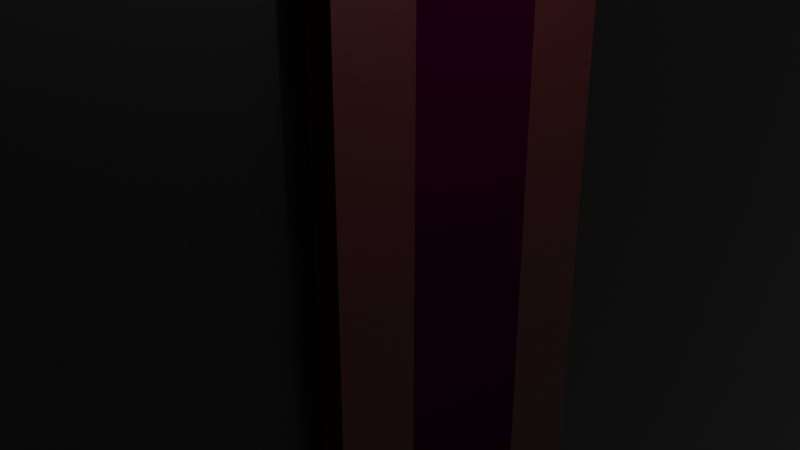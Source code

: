 # Source: HellDoor.blend  (saved by Blender 2.80.75; exported with 4.5.12 LTS)
import bpy
from mathutils import Matrix  # noqa: F401  (used for matrix-valued properties, if any)

bpy.ops.wm.read_factory_settings(use_empty=True)
scene = bpy.context.scene
scene.name = 'Scene'

# ---- collections
col_collection = bpy.data.collections.new('Collection'); scene.collection.children.link(col_collection)

# ---- materials (node trees are filled in below, after node groups)
mat_blackhell = bpy.data.materials.new('BlackHell')
mat_blackhell.alpha_threshold = 0.0
mat_blackhell.use_transparent_shadow = False
mat_blackhell.line_color = (0.0, 0.0, 0.0, 1.0)
mat_redhell = bpy.data.materials.new('RedHell')
mat_redhell.use_transparent_shadow = False
mat_purplehell = bpy.data.materials.new('PurpleHell')
mat_purplehell.use_transparent_shadow = False

# ---- material node trees
mat_blackhell.use_nodes = True; mat_blackhell.node_tree.nodes.clear()
_N = mat_blackhell.node_tree.nodes; _L = mat_blackhell.node_tree.links
n0 = _N.new('ShaderNodeOutputMaterial'); n0.name = 'Material Output'; n0.location = (300, 300)
n1 = _N.new('ShaderNodeBsdfPrincipled'); n1.name = 'Principled BSDF'; n1.location = (10, 300)
n1.distribution = 'GGX'
n1.subsurface_method = 'BURLEY'
n1.inputs[0].default_value = (0.0, 0.0, 0.0, 1.0)
n1.inputs[2].default_value = 0.4
n1.inputs[3].default_value = 1.45
n1.inputs[27].default_value = (0.0, 0.0, 0.0, 1.0)
n1.inputs[28].default_value = 1.0
_L.new(n1.outputs[0], n0.inputs[0])
n0.is_active_output = True
mat_redhell.use_nodes = True; mat_redhell.node_tree.nodes.clear()
_N = mat_redhell.node_tree.nodes; _L = mat_redhell.node_tree.links
n0 = _N.new('ShaderNodeOutputMaterial'); n0.name = 'Material Output'; n0.location = (300, 300)
n1 = _N.new('ShaderNodeBsdfPrincipled'); n1.name = 'Principled BSDF'; n1.location = (10, 300)
n1.distribution = 'GGX'
n1.subsurface_method = 'BURLEY'
n1.inputs[0].default_value = (0.02539, 0.0, 0.0004656, 1.0)
n1.inputs[3].default_value = 1.45
n1.inputs[27].default_value = (0.0, 0.0, 0.0, 1.0)
n1.inputs[28].default_value = 1.0
_L.new(n1.outputs[0], n0.inputs[0])
n0.is_active_output = True
mat_purplehell.use_nodes = True; mat_purplehell.node_tree.nodes.clear()
_N = mat_purplehell.node_tree.nodes; _L = mat_purplehell.node_tree.links
n0 = _N.new('ShaderNodeOutputMaterial'); n0.name = 'Material Output'; n0.location = (300, 300)
n1 = _N.new('ShaderNodeBsdfPrincipled'); n1.name = 'Principled BSDF'; n1.location = (10, 300)
n1.distribution = 'GGX'
n1.subsurface_method = 'BURLEY'
n1.inputs[0].default_value = (0.01341, 0.0, 0.006076, 1.0)
n1.inputs[2].default_value = 1.0
n1.inputs[3].default_value = 1.45
n1.inputs[13].default_value = 0.0
n1.inputs[20].default_value = 0.0
n1.inputs[27].default_value = (0.0, 0.0, 0.0, 1.0)
n1.inputs[28].default_value = 1.0
_L.new(n1.outputs[0], n0.inputs[0])
n0.is_active_output = True

# ---- world
world_world = bpy.data.worlds.new('World'); scene.world = world_world
world_world.use_nodes = True; world_world.node_tree.nodes.clear()
_N = world_world.node_tree.nodes; _L = world_world.node_tree.links
n0 = _N.new('ShaderNodeOutputWorld'); n0.name = 'World Output'; n0.location = (300, 300)
n1 = _N.new('ShaderNodeBackground'); n1.name = 'Background'; n1.location = (10, 300)
n1.inputs[0].default_value = (0.05088, 0.05088, 0.05088, 1.0)
_L.new(n1.outputs[0], n0.inputs[0])
n0.is_active_output = True
world_world.color = (0.05088, 0.05088, 0.05088)
world_world.use_sun_shadow = False
world_world.sun_shadow_jitter_overblur = 0.0

# ---- cameras
cam_camera = bpy.data.cameras.new('Camera')
cam_camera.clip_end = 100.0
cam_camera.ortho_scale = 7.314

# ---- lights
light_light = bpy.data.lights.new('Light', 'POINT')
light_light.transmission_factor = 0.0
light_light.energy = 1000.0
light_light.shadow_soft_size = 0.1
light_light.shadow_maximum_resolution = 0.006
light_light.use_absolute_resolution = True

# ---- meshes
me_cube = bpy.data.meshes.new('Cube')
me_cube.from_pydata([(1.0, 0.9398, -0.9398), (1.0, -0.9398, -0.9398), (-1.0, 1.0, -1.0), (-1.0, -1.0, -1.0), (-1.0, 0.0, -1.0), (1.0, 0.0, 1.0), (-1.0, 0.0, 1.0), (1.0, 0.0, -1.0), (-1.0, 0.05, 1.0), (1.0, 0.1102, -0.9398), (-1.0, 0.05, -1.0), (1.0, 0.1102, 0.9398), (-1.0, -0.05, -1.0), (1.0, -0.1102, 0.9398), (-1.0, -0.05, 1.0), (1.0, -0.1102, -0.9398), (1.0, 0.9398, 0.6728), (1.0, 0.6728, 0.9398), (1.0, 0.938, 0.7042), (1.0, 0.9331, 0.7335), (1.0, 0.9248, 0.7621), (1.0, 0.9134, 0.7896), (1.0, 0.8991, 0.8156), (1.0, 0.8818, 0.8399), (1.0, 0.862, 0.862), (1.0, 0.8399, 0.8818), (1.0, 0.8156, 0.8991), (1.0, 0.7896, 0.9134), (1.0, 0.7621, 0.9248), (1.0, 0.7335, 0.9331), (1.0, 0.7042, 0.938), (1.0, -0.6728, 0.9398), (1.0, -0.9398, 0.6728), (1.0, -0.7042, 0.938), (1.0, -0.7335, 0.9331), (1.0, -0.7621, 0.9248), (1.0, -0.7896, 0.9134), (1.0, -0.8156, 0.8991), (1.0, -0.8399, 0.8818), (1.0, -0.862, 0.862), (1.0, -0.8818, 0.8399), (1.0, -0.8991, 0.8156), (1.0, -0.9134, 0.7896), (1.0, -0.9248, 0.7621), (1.0, -0.9331, 0.7335), (1.0, -0.938, 0.7042), (-1.0, 0.6745, 1.0), (-1.0, 1.0, 0.6745), (-1.0, 0.711, 0.998), (-1.0, 0.7469, 0.9918), (-1.0, 0.782, 0.9817), (-1.0, 0.8157, 0.9678), (-1.0, 0.8477, 0.9501), (-1.0, 0.8774, 0.929), (-1.0, 0.9047, 0.9047), (-1.0, 0.929, 0.8774), (-1.0, 0.9501, 0.8477), (-1.0, 0.9678, 0.8157), (-1.0, 0.9817, 0.782), (-1.0, 0.9918, 0.7469), (-1.0, 0.998, 0.711), (-1.0, -1.0, 0.6745), (-1.0, -0.6745, 1.0), (-1.0, -0.998, 0.711), (-1.0, -0.9918, 0.7469), (-1.0, -0.9817, 0.782), (-1.0, -0.9678, 0.8157), (-1.0, -0.9501, 0.8477), (-1.0, -0.929, 0.8774), (-1.0, -0.9047, 0.9047), (-1.0, -0.8774, 0.929), (-1.0, -0.8477, 0.9501), (-1.0, -0.8157, 0.9678), (-1.0, -0.782, 0.9817), (-1.0, -0.7469, 0.9918), (-1.0, -0.711, 0.998), (1.0, 0.05, -1.0), (1.0, 1.0, -1.0), (1.0, 0.05, 1.0), (1.0, -1.0, -1.0), (1.0, -0.05, -1.0), (1.0, -0.05, 1.0), (1.0, -0.711, 0.998), (1.0, -0.6745, 1.0), (1.0, -0.7469, 0.9918), (1.0, -0.782, 0.9817), (1.0, -0.8157, 0.9678), (1.0, -0.8477, 0.9501), (1.0, -0.8774, 0.929), (1.0, -0.9047, 0.9047), (1.0, -0.929, 0.8774), (1.0, -0.9501, 0.8477), (1.0, -0.9678, 0.8157), (1.0, -0.9817, 0.782), (1.0, -0.9918, 0.7469), (1.0, -0.998, 0.711), (1.0, -1.0, 0.6745), (1.0, 0.6745, 1.0), (1.0, 0.711, 0.998), (1.0, 0.7469, 0.9918), (1.0, 0.782, 0.9817), (1.0, 0.8157, 0.9678), (1.0, 0.8477, 0.9501), (1.0, 0.8774, 0.929), (1.0, 0.9047, 0.9047), (1.0, 0.929, 0.8774), (1.0, 0.9501, 0.8477), (1.0, 0.9678, 0.8157), (1.0, 0.9817, 0.782), (1.0, 0.9918, 0.7469), (1.0, 0.998, 0.711), (1.0, 1.0, 0.6745), (0.6825, 0.1102, -0.9398), (0.6825, 0.9398, -0.9398), (0.6825, 0.1102, 0.9398), (0.6825, -0.9398, -0.9398), (0.6825, -0.1102, -0.9398), (0.6825, -0.1102, 0.9398), (0.6825, -0.7042, 0.938), (0.6825, -0.6728, 0.9398), (0.6825, -0.7335, 0.9331), (0.6825, -0.7621, 0.9248), (0.6825, -0.7896, 0.9134), (0.6825, -0.8156, 0.8991), (0.6825, -0.8399, 0.8818), (0.6825, -0.862, 0.862), (0.6825, -0.8818, 0.8399), (0.6825, -0.8991, 0.8156), (0.6825, -0.9134, 0.7896), (0.6825, -0.9248, 0.7621), (0.6825, -0.9331, 0.7335), (0.6825, -0.938, 0.7042), (0.6825, -0.9398, 0.6728), (0.6825, 0.6728, 0.9398), (0.6825, 0.7042, 0.938), (0.6825, 0.7335, 0.9331), (0.6825, 0.7621, 0.9248), (0.6825, 0.7896, 0.9134), (0.6825, 0.8156, 0.8991), (0.6825, 0.8399, 0.8818), (0.6825, 0.862, 0.862), (0.6825, 0.8818, 0.8399), (0.6825, 0.8991, 0.8156), (0.6825, 0.9134, 0.7896), (0.6825, 0.9248, 0.7621), (0.6825, 0.9331, 0.7335), (0.6825, 0.938, 0.7042), (0.6825, 0.9398, 0.6728)], [], [(10, 8, 46, 48, 49, 50, 51, 52, 53, 54, 55, 56, 57, 58, 59, 60, 47, 2), (81, 14, 62, 83), (3, 61, 63, 64, 65, 66, 67, 68, 69, 70, 71, 72, 73, 74, 75, 62, 14, 12), (12, 80, 79, 3), (79, 96, 61, 3), (97, 46, 8, 78), (76, 78, 5, 7), (10, 76, 7, 4), (12, 14, 6, 4), (78, 8, 6, 5), (0, 16, 147, 113), (2, 77, 76, 10), (2, 47, 111, 77), (4, 6, 8, 10), (7, 5, 81, 80), (4, 7, 80, 12), (5, 6, 14, 81), (83, 62, 75, 82), (82, 75, 74, 84), (84, 74, 73, 85), (85, 73, 72, 86), (86, 72, 71, 87), (87, 71, 70, 88), (88, 70, 69, 89), (89, 69, 68, 90), (90, 68, 67, 91), (91, 67, 66, 92), (92, 66, 65, 93), (93, 65, 64, 94), (94, 64, 63, 95), (95, 63, 61, 96), (46, 97, 98, 48), (48, 98, 99, 49), (49, 99, 100, 50), (50, 100, 101, 51), (51, 101, 102, 52), (52, 102, 103, 53), (53, 103, 104, 54), (54, 104, 105, 55), (55, 105, 106, 56), (56, 106, 107, 57), (57, 107, 108, 58), (58, 108, 109, 59), (59, 109, 110, 60), (60, 110, 111, 47), (33, 34, 120, 118), (0, 9, 76, 77), (9, 11, 78, 76), (15, 1, 79, 80), (13, 15, 80, 81), (33, 31, 83, 82), (34, 33, 82, 84), (35, 34, 84, 85), (36, 35, 85, 86), (37, 36, 86, 87), (38, 37, 87, 88), (39, 38, 88, 89), (40, 39, 89, 90), (41, 40, 90, 91), (42, 41, 91, 92), (43, 42, 92, 93), (44, 43, 93, 94), (45, 44, 94, 95), (32, 45, 95, 96), (17, 30, 98, 97), (30, 29, 99, 98), (29, 28, 100, 99), (28, 27, 101, 100), (27, 26, 102, 101), (26, 25, 103, 102), (25, 24, 104, 103), (24, 23, 105, 104), (23, 22, 106, 105), (22, 21, 107, 106), (21, 20, 108, 107), (20, 19, 109, 108), (19, 18, 110, 109), (18, 16, 111, 110), (16, 0, 77, 111), (11, 17, 97, 78), (31, 13, 81, 83), (1, 32, 96, 79), (116, 117, 119, 118, 120, 121, 122, 123, 124, 125, 126, 127, 128, 129, 130, 131, 132, 115), (113, 147, 146, 145, 144, 143, 142, 141, 140, 139, 138, 137, 136, 135, 134, 133, 114, 112), (29, 30, 134, 135), (34, 35, 121, 120), (17, 11, 114, 133), (28, 29, 135, 136), (35, 36, 122, 121), (13, 31, 119, 117), (27, 28, 136, 137), (36, 37, 123, 122), (32, 1, 115, 132), (26, 27, 137, 138), (37, 38, 124, 123), (25, 26, 138, 139), (38, 39, 125, 124), (24, 25, 139, 140), (39, 40, 126, 125), (23, 24, 140, 141), (40, 41, 127, 126), (22, 23, 141, 142), (41, 42, 128, 127), (9, 0, 113, 112), (21, 22, 142, 143), (42, 43, 129, 128), (11, 9, 112, 114), (20, 21, 143, 144), (43, 44, 130, 129), (1, 15, 116, 115), (19, 20, 144, 145), (44, 45, 131, 130), (15, 13, 117, 116), (18, 19, 145, 146), (45, 32, 132, 131), (31, 33, 118, 119), (16, 18, 146, 147), (30, 17, 133, 134)])
me_cube.polygons.foreach_set('material_index', [1, 1, 1, 1, 1, 1, 2, 2, 2, 2, 1, 1, 1, 2, 2, 2, 2, 1, 1, 1, 1, 1, 1, 1, 1, 1, 1, 1, 1, 1, 1, 1, 1, 1, 1, 1, 1, 1, 1, 1, 1, 1, 1, 1, 1, 1, 1, 1, 1, 1, 1, 1, 1, 1, 1, 1, 1, 1, 1, 1, 1, 1, 1, 1, 1, 1, 1, 1, 1, 1, 1, 1, 1, 1, 1, 1, 1, 1, 1, 1, 1, 1, 0, 0, 1, 1, 1, 1, 1, 1, 1, 1, 1, 1, 1, 1, 1, 1, 1, 1, 1, 1, 1, 1, 1, 1, 1, 1, 1, 1, 1, 1, 1, 1, 1, 1, 1, 1])
_uv = me_cube.uv_layers.new(name='UVMap')
_uv.uv.foreach_set('vector', [0.375, 0.6312, 0.625, 0.6312, 0.625, 0.7093, 0.6247, 0.7139, 0.624, 0.7184, 0.6227, 0.7228, 0.621, 0.727, 0.6188, 0.731, 0.6161, 0.7347, 0.6131, 0.7381, 0.6097, 0.7411, 0.606, 0.7438, 0.602, 0.746, 0.5978, 0.7477, 0.5934, 0.749, 0.5889, 0.7497, 0.5843, 0.75, 0.375, 0.75, 0.375, 0.1312, 0.625, 0.1312, 0.625, 0.2093, 0.375, 0.2093, 0.375, 0.5, 0.5843, 0.5, 0.5889, 0.5003, 0.5934, 0.501, 0.5978, 0.5023, 0.602, 0.504, 0.606, 0.5062, 0.6097, 0.5089, 0.6131, 0.5119, 0.6161, 0.5153, 0.6188, 0.519, 0.621, 0.523, 0.6227, 0.5272, 0.624, 0.5316, 0.6247, 0.5361, 0.625, 0.5407, 0.625, 0.6187, 0.375, 0.6187, 0.375, 0.8813, 0.625, 0.8813, 0.625, 1.0, 0.375, 1.0, 0.375, 0.25, 0.5843, 0.25, 0.5843, 0.5, 0.375, 0.5, 0.375, 0.04069, 0.625, 0.04069, 0.625, 0.1188, 0.375, 0.1188, 0.125, 0.6187, 0.375, 0.6187, 0.375, 0.625, 0.125, 0.625, 0.375, 0.8687, 0.625, 0.8687, 0.625, 0.875, 0.375, 0.875, 0.375, 0.6187, 0.625, 0.6187, 0.625, 0.625, 0.375, 0.625, 0.375, 0.1188, 0.625, 0.1188, 0.625, 0.125, 0.375, 0.125, 0.1325, 0.5075, 0.3341, 0.5075, 0.3341, 0.5075, 0.1325, 0.5075, 0.375, 0.75, 0.625, 0.75, 0.625, 0.8687, 0.375, 0.8687, 0.625, 0.5, 0.8343, 0.5, 0.8343, 0.75, 0.625, 0.75, 0.375, 0.625, 0.625, 0.625, 0.625, 0.6312, 0.375, 0.6312, 0.125, 0.625, 0.375, 0.625, 0.375, 0.6312, 0.125, 0.6312, 0.375, 0.875, 0.625, 0.875, 0.625, 0.8813, 0.375, 0.8813, 0.375, 0.125, 0.625, 0.125, 0.625, 0.1312, 0.375, 0.1312, 0.375, 0.2093, 0.625, 0.2093, 0.625, 0.2139, 0.375, 0.2139, 0.375, 0.2139, 0.625, 0.2139, 0.625, 0.2184, 0.375, 0.2184, 0.375, 0.2184, 0.625, 0.2184, 0.625, 0.2228, 0.375, 0.2228, 0.375, 0.2228, 0.625, 0.2228, 0.625, 0.227, 0.375, 0.227, 0.375, 0.227, 0.625, 0.227, 0.625, 0.231, 0.375, 0.231, 0.375, 0.231, 0.625, 0.231, 0.625, 0.2347, 0.375, 0.2347, 0.375, 0.2347, 0.625, 0.2347, 0.625, 0.25, 0.375, 0.25, 0.625, 0.25, 0.625, 0.5, 0.6097, 0.5, 0.6097, 0.25, 0.6097, 0.25, 0.6097, 0.5, 0.606, 0.5, 0.606, 0.25, 0.606, 0.25, 0.606, 0.5, 0.602, 0.5, 0.602, 0.25, 0.602, 0.25, 0.602, 0.5, 0.5978, 0.5, 0.5978, 0.25, 0.5978, 0.25, 0.5978, 0.5, 0.5934, 0.5, 0.5934, 0.25, 0.5934, 0.25, 0.5934, 0.5, 0.5889, 0.5, 0.5889, 0.25, 0.5889, 0.25, 0.5889, 0.5, 0.5843, 0.5, 0.5843, 0.25, 0.625, 0.04069, 0.375, 0.04069, 0.375, 0.03613, 0.625, 0.03613, 0.625, 0.03613, 0.375, 0.03613, 0.375, 0.03163, 0.625, 0.03163, 0.625, 0.03163, 0.375, 0.03163, 0.375, 0.02725, 0.625, 0.02725, 0.625, 0.02725, 0.375, 0.02725, 0.375, 0.02303, 0.625, 0.02303, 0.625, 0.02303, 0.375, 0.02303, 0.375, 0.01904, 0.625, 0.01904, 0.625, 0.01904, 0.375, 0.01904, 0.375, 0.01532, 0.625, 0.01532, 0.625, 0.01532, 0.375, 0.01532, 0.375, 0.0, 0.625, 0.0, 0.875, 0.5, 0.875, 0.75, 0.8597, 0.75, 0.8597, 0.5, 0.8597, 0.5, 0.8597, 0.75, 0.856, 0.75, 0.856, 0.5, 0.856, 0.5, 0.856, 0.75, 0.852, 0.75, 0.852, 0.5, 0.852, 0.5, 0.852, 0.75, 0.8478, 0.75, 0.8478, 0.5, 0.8478, 0.5, 0.8478, 0.75, 0.8434, 0.75, 0.8434, 0.5, 0.8434, 0.5, 0.8434, 0.75, 0.8389, 0.75, 0.8389, 0.5, 0.8389, 0.5, 0.8389, 0.75, 0.8343, 0.75, 0.8343, 0.5, 0.3673, 0.713, 0.3666, 0.7167, 0.3666, 0.7167, 0.3673, 0.713, 0.1325, 0.5075, 0.1325, 0.6112, 0.125, 0.6187, 0.125, 0.5, 0.1325, 0.6112, 0.3675, 0.6112, 0.375, 0.6187, 0.125, 0.6187, 0.1325, 0.6388, 0.1325, 0.7425, 0.125, 0.75, 0.125, 0.6312, 0.3675, 0.6388, 0.1325, 0.6388, 0.125, 0.6312, 0.375, 0.6312, 0.3673, 0.713, 0.3675, 0.7091, 0.375, 0.7093, 0.3747, 0.7139, 0.3666, 0.7167, 0.3673, 0.713, 0.3747, 0.7139, 0.374, 0.7184, 0.3656, 0.7203, 0.3666, 0.7167, 0.374, 0.7184, 0.3727, 0.7228, 0.3642, 0.7237, 0.3656, 0.7203, 0.3727, 0.7228, 0.371, 0.727, 0.3624, 0.7269, 0.3642, 0.7237, 0.371, 0.727, 0.3688, 0.731, 0.3602, 0.73, 0.3624, 0.7269, 0.3688, 0.731, 0.3661, 0.7347, 0.3578, 0.7328, 0.3602, 0.73, 0.3661, 0.7347, 0.3631, 0.7381, 0.355, 0.7352, 0.3578, 0.7328, 0.3631, 0.7381, 0.3597, 0.7411, 0.3519, 0.7374, 0.355, 0.7352, 0.3597, 0.7411, 0.356, 0.7438, 0.3487, 0.7392, 0.3519, 0.7374, 0.356, 0.7438, 0.352, 0.746, 0.3453, 0.7406, 0.3487, 0.7392, 0.352, 0.746, 0.3478, 0.7477, 0.3417, 0.7416, 0.3453, 0.7406, 0.3478, 0.7477, 0.3434, 0.749, 0.338, 0.7423, 0.3417, 0.7416, 0.3434, 0.749, 0.3389, 0.7497, 0.3341, 0.7425, 0.338, 0.7423, 0.3389, 0.7497, 0.3343, 0.75, 0.3675, 0.5409, 0.3673, 0.537, 0.3747, 0.5361, 0.375, 0.5407, 0.3673, 0.537, 0.3666, 0.5333, 0.374, 0.5316, 0.3747, 0.5361, 0.3666, 0.5333, 0.3656, 0.5297, 0.3727, 0.5272, 0.374, 0.5316, 0.3656, 0.5297, 0.3642, 0.5263, 0.371, 0.523, 0.3727, 0.5272, 0.3642, 0.5263, 0.3624, 0.5231, 0.3688, 0.519, 0.371, 0.523, 0.3624, 0.5231, 0.3602, 0.52, 0.3661, 0.5153, 0.3688, 0.519, 0.3602, 0.52, 0.3578, 0.5172, 0.3631, 0.5119, 0.3661, 0.5153, 0.3578, 0.5172, 0.355, 0.5148, 0.3597, 0.5089, 0.3631, 0.5119, 0.355, 0.5148, 0.3519, 0.5126, 0.356, 0.5062, 0.3597, 0.5089, 0.3519, 0.5126, 0.3487, 0.5108, 0.352, 0.504, 0.356, 0.5062, 0.3487, 0.5108, 0.3453, 0.5094, 0.3478, 0.5023, 0.352, 0.504, 0.3453, 0.5094, 0.3417, 0.5084, 0.3434, 0.501, 0.3478, 0.5023, 0.3417, 0.5084, 0.338, 0.5077, 0.3389, 0.5003, 0.3434, 0.501, 0.338, 0.5077, 0.3341, 0.5075, 0.3343, 0.5, 0.3389, 0.5003, 0.3341, 0.5075, 0.1325, 0.5075, 0.125, 0.5, 0.3343, 0.5, 0.3675, 0.6112, 0.3675, 0.5409, 0.375, 0.5407, 0.375, 0.6187, 0.3675, 0.7091, 0.3675, 0.6388, 0.375, 0.6312, 0.375, 0.7093, 0.1325, 0.7425, 0.3341, 0.7425, 0.3343, 0.75, 0.125, 0.75, 0.1325, 0.6388, 0.3675, 0.6388, 0.3675, 0.7091, 0.3673, 0.713, 0.3666, 0.7167, 0.3656, 0.7203, 0.3642, 0.7237, 0.3624, 0.7269, 0.3602, 0.73, 0.3578, 0.7328, 0.355, 0.7352, 0.3519, 0.7374, 0.3487, 0.7392, 0.3453, 0.7406, 0.3417, 0.7416, 0.338, 0.7423, 0.3341, 0.7425, 0.1325, 0.7425, 0.1325, 0.5075, 0.3341, 0.5075, 0.338, 0.5077, 0.3417, 0.5084, 0.3453, 0.5094, 0.3487, 0.5108, 0.3519, 0.5126, 0.355, 0.5148, 0.3578, 0.5172, 0.3602, 0.52, 0.3624, 0.5231, 0.3642, 0.5263, 0.3656, 0.5297, 0.3666, 0.5333, 0.3673, 0.537, 0.3675, 0.5409, 0.3675, 0.6112, 0.1325, 0.6112, 0.3666, 0.5333, 0.3673, 0.537, 0.3673, 0.537, 0.3666, 0.5333, 0.3666, 0.7167, 0.3656, 0.7203, 0.3656, 0.7203, 0.3666, 0.7167, 0.3675, 0.5409, 0.3675, 0.6112, 0.3675, 0.6112, 0.3675, 0.5409, 0.3656, 0.5297, 0.3666, 0.5333, 0.3666, 0.5333, 0.3656, 0.5297, 0.3656, 0.7203, 0.3642, 0.7237, 0.3642, 0.7237, 0.3656, 0.7203, 0.3675, 0.6388, 0.3675, 0.7091, 0.3675, 0.7091, 0.3675, 0.6388, 0.3642, 0.5263, 0.3656, 0.5297, 0.3656, 0.5297, 0.3642, 0.5263, 0.3642, 0.7237, 0.3624, 0.7269, 0.3624, 0.7269, 0.3642, 0.7237, 0.3341, 0.7425, 0.1325, 0.7425, 0.1325, 0.7425, 0.3341, 0.7425, 0.3624, 0.5231, 0.3642, 0.5263, 0.3642, 0.5263, 0.3624, 0.5231, 0.3624, 0.7269, 0.3602, 0.73, 0.3602, 0.73, 0.3624, 0.7269, 0.3602, 0.52, 0.3624, 0.5231, 0.3624, 0.5231, 0.3602, 0.52, 0.3602, 0.73, 0.3578, 0.7328, 0.3578, 0.7328, 0.3602, 0.73, 0.3578, 0.5172, 0.3602, 0.52, 0.3602, 0.52, 0.3578, 0.5172, 0.3578, 0.7328, 0.355, 0.7352, 0.355, 0.7352, 0.3578, 0.7328, 0.355, 0.5148, 0.3578, 0.5172, 0.3578, 0.5172, 0.355, 0.5148, 0.355, 0.7352, 0.3519, 0.7374, 0.3519, 0.7374, 0.355, 0.7352, 0.3519, 0.5126, 0.355, 0.5148, 0.355, 0.5148, 0.3519, 0.5126, 0.3519, 0.7374, 0.3487, 0.7392, 0.3487, 0.7392, 0.3519, 0.7374, 0.1325, 0.6112, 0.1325, 0.5075, 0.1325, 0.5075, 0.1325, 0.6112, 0.3487, 0.5108, 0.3519, 0.5126, 0.3519, 0.5126, 0.3487, 0.5108, 0.3487, 0.7392, 0.3453, 0.7406, 0.3453, 0.7406, 0.3487, 0.7392, 0.3675, 0.6112, 0.1325, 0.6112, 0.1325, 0.6112, 0.3675, 0.6112, 0.3453, 0.5094, 0.3487, 0.5108, 0.3487, 0.5108, 0.3453, 0.5094, 0.3453, 0.7406, 0.3417, 0.7416, 0.3417, 0.7416, 0.3453, 0.7406, 0.1325, 0.7425, 0.1325, 0.6388, 0.1325, 0.6388, 0.1325, 0.7425, 0.3417, 0.5084, 0.3453, 0.5094, 0.3453, 0.5094, 0.3417, 0.5084, 0.3417, 0.7416, 0.338, 0.7423, 0.338, 0.7423, 0.3417, 0.7416, 0.1325, 0.6388, 0.3675, 0.6388, 0.3675, 0.6388, 0.1325, 0.6388, 0.338, 0.5077, 0.3417, 0.5084, 0.3417, 0.5084, 0.338, 0.5077, 0.338, 0.7423, 0.3341, 0.7425, 0.3341, 0.7425, 0.338, 0.7423, 0.3675, 0.7091, 0.3673, 0.713, 0.3673, 0.713, 0.3675, 0.7091, 0.3341, 0.5075, 0.338, 0.5077, 0.338, 0.5077, 0.3341, 0.5075, 0.3673, 0.537, 0.3675, 0.5409, 0.3675, 0.5409, 0.3673, 0.537])
me_cube.materials.append(mat_blackhell)
me_cube.materials.append(mat_redhell)
me_cube.materials.append(mat_purplehell)
me_cube.use_remesh_preserve_volume = False
me_cube.use_remesh_preserve_attributes = False
me_cube.use_mirror_vertex_groups = False
me_cube.update()

# ---- objects
ob_cube = bpy.data.objects.new('Cube', me_cube)
ob_light = bpy.data.objects.new('Light', light_light)
ob_camera = bpy.data.objects.new('Camera', cam_camera)

# ---- transforms, parenting, visibility, modifiers, constraints
ob_cube.location = (0.0, 0.0, 0.0)
ob_cube.scale = (1.0, 15.0, 20.0)
ob_cube.lock_rotations_4d = False
ob_cube.empty_display_type = 'ARROWS'
ob_cube.lineart.crease_threshold = 0.0
ob_light.location = (4.076, 1.005, 5.904)
ob_light.rotation_euler = (0.6503, 0.05522, 1.866)
ob_light.lock_rotations_4d = False
ob_light.empty_display_type = 'ARROWS'
ob_light.color = (0.0, 0.0, 0.0, 0.0)
ob_light.lineart.crease_threshold = 0.0
ob_camera.location = (7.359, -6.926, 4.958)
ob_camera.rotation_euler = (1.109, 0.0, 0.8149)
ob_camera.lock_rotations_4d = False
ob_camera.empty_display_type = 'ARROWS'
ob_camera.color = (0.0, 0.0, 0.0, 0.0)
ob_camera.display_type = 'WIRE'
ob_camera.lineart.crease_threshold = 0.0

# ---- collection membership
col_collection.objects.link(ob_cube)
col_collection.objects.link(ob_light)
col_collection.objects.link(ob_camera)

# ---- scene / render settings (as saved in the file)
scene.camera = ob_camera
scene.frame_start = 1; scene.frame_end = 250; scene.frame_set(1)
scene.render.engine = 'BLENDER_EEVEE_NEXT'
scene.cycles.use_denoising = False
scene.cycles.samples = 128
scene.cycles.sampling_pattern = 'TABULATED_SOBOL'
scene.cycles.use_adaptive_sampling = False
scene.cycles.use_light_tree = False
scene.view_settings.view_transform = 'Filmic'
bpy.context.view_layer.update()
